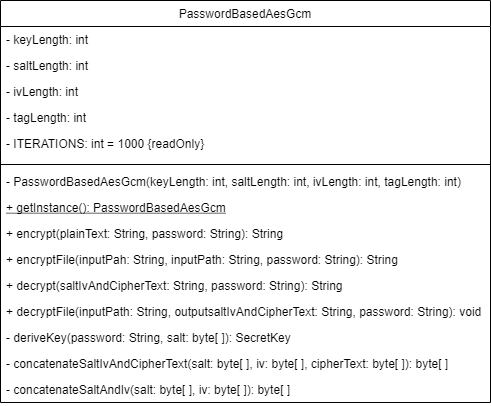

The diagram above was exported from draw.io. Its source (the exported page's mxGraphModel, read from the mxfile embedded in the PNG):
<mxGraphModel dx="782" dy="468" grid="1" gridSize="10" guides="1" tooltips="1" connect="1" arrows="1" fold="1" page="1" pageScale="1" pageWidth="827" pageHeight="1169" math="0" shadow="0">
  <root>
    <mxCell id="WIyWlLk6GJQsqaUBKTNV-0" />
    <mxCell id="WIyWlLk6GJQsqaUBKTNV-1" parent="WIyWlLk6GJQsqaUBKTNV-0" />
    <mxCell id="zkfFHV4jXpPFQw0GAbJ--0" value="PasswordBasedAesGcm" style="swimlane;fontStyle=0;align=center;verticalAlign=top;childLayout=stackLayout;horizontal=1;startSize=26;horizontalStack=0;resizeParent=1;resizeLast=0;collapsible=1;marginBottom=0;rounded=0;shadow=0;strokeWidth=1;" parent="WIyWlLk6GJQsqaUBKTNV-1" vertex="1">
      <mxGeometry x="120" y="40" width="490" height="402" as="geometry">
        <mxRectangle x="230" y="140" width="160" height="26" as="alternateBounds" />
      </mxGeometry>
    </mxCell>
    <mxCell id="zkfFHV4jXpPFQw0GAbJ--1" value="- keyLength: int" style="text;align=left;verticalAlign=top;spacingLeft=4;spacingRight=4;overflow=hidden;rotatable=0;points=[[0,0.5],[1,0.5]];portConstraint=eastwest;" parent="zkfFHV4jXpPFQw0GAbJ--0" vertex="1">
      <mxGeometry y="26" width="490" height="26" as="geometry" />
    </mxCell>
    <mxCell id="zkfFHV4jXpPFQw0GAbJ--2" value="- saltLength: int" style="text;align=left;verticalAlign=top;spacingLeft=4;spacingRight=4;overflow=hidden;rotatable=0;points=[[0,0.5],[1,0.5]];portConstraint=eastwest;rounded=0;shadow=0;html=0;" parent="zkfFHV4jXpPFQw0GAbJ--0" vertex="1">
      <mxGeometry y="52" width="490" height="26" as="geometry" />
    </mxCell>
    <mxCell id="OUASyneCi1ov-zfyw8JA-11" value="- ivLength: int" style="text;align=left;verticalAlign=top;spacingLeft=4;spacingRight=4;overflow=hidden;rotatable=0;points=[[0,0.5],[1,0.5]];portConstraint=eastwest;rounded=0;shadow=0;html=0;" parent="zkfFHV4jXpPFQw0GAbJ--0" vertex="1">
      <mxGeometry y="78" width="490" height="26" as="geometry" />
    </mxCell>
    <mxCell id="OUASyneCi1ov-zfyw8JA-12" value="- tagLength: int" style="text;align=left;verticalAlign=top;spacingLeft=4;spacingRight=4;overflow=hidden;rotatable=0;points=[[0,0.5],[1,0.5]];portConstraint=eastwest;rounded=0;shadow=0;html=0;" parent="zkfFHV4jXpPFQw0GAbJ--0" vertex="1">
      <mxGeometry y="104" width="490" height="26" as="geometry" />
    </mxCell>
    <mxCell id="OUASyneCi1ov-zfyw8JA-13" value="- ITERATIONS: int = 1000 {readOnly}" style="text;align=left;verticalAlign=top;spacingLeft=4;spacingRight=4;overflow=hidden;rotatable=0;points=[[0,0.5],[1,0.5]];portConstraint=eastwest;rounded=0;shadow=0;html=0;fontStyle=0" parent="zkfFHV4jXpPFQw0GAbJ--0" vertex="1">
      <mxGeometry y="130" width="490" height="30" as="geometry" />
    </mxCell>
    <mxCell id="zkfFHV4jXpPFQw0GAbJ--4" value="" style="line;html=1;strokeWidth=1;align=left;verticalAlign=middle;spacingTop=-1;spacingLeft=3;spacingRight=3;rotatable=0;labelPosition=right;points=[];portConstraint=eastwest;" parent="zkfFHV4jXpPFQw0GAbJ--0" vertex="1">
      <mxGeometry y="160" width="490" height="8" as="geometry" />
    </mxCell>
    <mxCell id="OUASyneCi1ov-zfyw8JA-14" value="- PasswordBasedAesGcm(keyLength: int, saltLength: int, ivLength: int, tagLength: int)" style="text;align=left;verticalAlign=top;spacingLeft=4;spacingRight=4;overflow=hidden;rotatable=0;points=[[0,0.5],[1,0.5]];portConstraint=eastwest;rounded=0;shadow=0;html=0;" parent="zkfFHV4jXpPFQw0GAbJ--0" vertex="1">
      <mxGeometry y="168" width="490" height="26" as="geometry" />
    </mxCell>
    <mxCell id="OUASyneCi1ov-zfyw8JA-15" value="+ getInstance(): PasswordBasedAesGcm" style="text;align=left;verticalAlign=top;spacingLeft=4;spacingRight=4;overflow=hidden;rotatable=0;points=[[0,0.5],[1,0.5]];portConstraint=eastwest;rounded=0;shadow=0;html=0;fontStyle=4" parent="zkfFHV4jXpPFQw0GAbJ--0" vertex="1">
      <mxGeometry y="194" width="490" height="26" as="geometry" />
    </mxCell>
    <mxCell id="OUASyneCi1ov-zfyw8JA-17" value="+ encrypt(plainText: String, password: String): String" style="text;align=left;verticalAlign=top;spacingLeft=4;spacingRight=4;overflow=hidden;rotatable=0;points=[[0,0.5],[1,0.5]];portConstraint=eastwest;rounded=0;shadow=0;html=0;" parent="zkfFHV4jXpPFQw0GAbJ--0" vertex="1">
      <mxGeometry y="220" width="490" height="26" as="geometry" />
    </mxCell>
    <mxCell id="VjyNdTvlezRqgOq8ikgR-0" value="+ encryptFile(inputPah: String, inputPath: String, password: String): String" style="text;align=left;verticalAlign=top;spacingLeft=4;spacingRight=4;overflow=hidden;rotatable=0;points=[[0,0.5],[1,0.5]];portConstraint=eastwest;rounded=0;shadow=0;html=0;" parent="zkfFHV4jXpPFQw0GAbJ--0" vertex="1">
      <mxGeometry y="246" width="490" height="26" as="geometry" />
    </mxCell>
    <mxCell id="OUASyneCi1ov-zfyw8JA-18" value="+ decrypt(saltIvAndCipherText: String, password: String): String" style="text;align=left;verticalAlign=top;spacingLeft=4;spacingRight=4;overflow=hidden;rotatable=0;points=[[0,0.5],[1,0.5]];portConstraint=eastwest;rounded=0;shadow=0;html=0;" parent="zkfFHV4jXpPFQw0GAbJ--0" vertex="1">
      <mxGeometry y="272" width="490" height="26" as="geometry" />
    </mxCell>
    <mxCell id="VjyNdTvlezRqgOq8ikgR-1" value="+ decryptFile(inputPath: String, outputsaltIvAndCipherText: String, password: String): void" style="text;align=left;verticalAlign=top;spacingLeft=4;spacingRight=4;overflow=hidden;rotatable=0;points=[[0,0.5],[1,0.5]];portConstraint=eastwest;rounded=0;shadow=0;html=0;" parent="zkfFHV4jXpPFQw0GAbJ--0" vertex="1">
      <mxGeometry y="298" width="490" height="26" as="geometry" />
    </mxCell>
    <mxCell id="OUASyneCi1ov-zfyw8JA-20" value="- deriveKey(password: String, salt: byte[ ]): SecretKey" style="text;align=left;verticalAlign=top;spacingLeft=4;spacingRight=4;overflow=hidden;rotatable=0;points=[[0,0.5],[1,0.5]];portConstraint=eastwest;rounded=0;shadow=0;html=0;" parent="zkfFHV4jXpPFQw0GAbJ--0" vertex="1">
      <mxGeometry y="324" width="490" height="26" as="geometry" />
    </mxCell>
    <mxCell id="PJ7I-N-LzCQOugIF0ULU-0" value="- concatenateSaltIvAndCipherText(salt: byte[ ], iv: byte[ ], cipherText: byte[ ]): byte[ ]" style="text;align=left;verticalAlign=top;spacingLeft=4;spacingRight=4;overflow=hidden;rotatable=0;points=[[0,0.5],[1,0.5]];portConstraint=eastwest;rounded=0;shadow=0;html=0;" parent="zkfFHV4jXpPFQw0GAbJ--0" vertex="1">
      <mxGeometry y="350" width="490" height="26" as="geometry" />
    </mxCell>
    <mxCell id="VjyNdTvlezRqgOq8ikgR-2" value="- concatenateSaltAndIv(salt: byte[ ], iv: byte[ ]): byte[ ]" style="text;align=left;verticalAlign=top;spacingLeft=4;spacingRight=4;overflow=hidden;rotatable=0;points=[[0,0.5],[1,0.5]];portConstraint=eastwest;rounded=0;shadow=0;html=0;" parent="zkfFHV4jXpPFQw0GAbJ--0" vertex="1">
      <mxGeometry y="376" width="490" height="26" as="geometry" />
    </mxCell>
  </root>
</mxGraphModel>